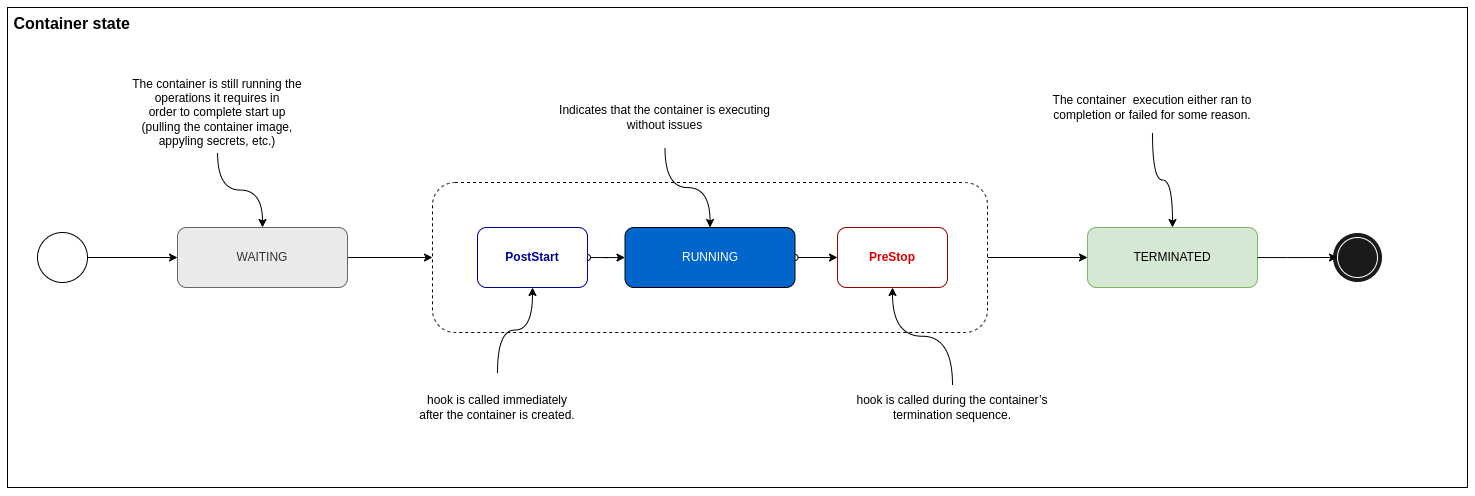

The diagram above was exported from draw.io. Its source (the exported page's mxGraphModel, read from the mxfile embedded in the PNG):
<mxGraphModel dx="1687" dy="975" grid="1" gridSize="10" guides="1" tooltips="1" connect="1" arrows="1" fold="1" page="1" pageScale="1" pageWidth="1100" pageHeight="850" math="0" shadow="0">
  <root>
    <mxCell id="6LdXXL7-9qWOWAV-HQBh-0" />
    <mxCell id="6LdXXL7-9qWOWAV-HQBh-1" parent="6LdXXL7-9qWOWAV-HQBh-0" />
    <mxCell id="6LdXXL7-9qWOWAV-HQBh-2" value="&amp;nbsp;Container state" style="rounded=0;whiteSpace=wrap;html=1;fontStyle=1;verticalAlign=top;align=left;fontSize=16;" vertex="1" parent="6LdXXL7-9qWOWAV-HQBh-1">
      <mxGeometry x="170" y="60" width="1460" height="480" as="geometry" />
    </mxCell>
    <mxCell id="4FwA39bGkyxb4my0JA3G-1" style="edgeStyle=orthogonalEdgeStyle;rounded=0;orthogonalLoop=1;jettySize=auto;html=1;exitX=1;exitY=0.5;exitDx=0;exitDy=0;entryX=0;entryY=0.5;entryDx=0;entryDy=0;" edge="1" parent="6LdXXL7-9qWOWAV-HQBh-1" source="6LdXXL7-9qWOWAV-HQBh-4" target="4FwA39bGkyxb4my0JA3G-0">
      <mxGeometry relative="1" as="geometry" />
    </mxCell>
    <mxCell id="6LdXXL7-9qWOWAV-HQBh-4" value="WAITING" style="rounded=1;whiteSpace=wrap;html=1;fillColor=#ebeaea;strokeColor=#666666;fontColor=#333333;" vertex="1" parent="6LdXXL7-9qWOWAV-HQBh-1">
      <mxGeometry x="340" y="280" width="170" height="60" as="geometry" />
    </mxCell>
    <mxCell id="6LdXXL7-9qWOWAV-HQBh-5" style="edgeStyle=orthogonalEdgeStyle;rounded=0;orthogonalLoop=1;jettySize=auto;html=1;exitX=1;exitY=0.5;exitDx=0;exitDy=0;" edge="1" parent="6LdXXL7-9qWOWAV-HQBh-1" source="6LdXXL7-9qWOWAV-HQBh-6" target="6LdXXL7-9qWOWAV-HQBh-4">
      <mxGeometry relative="1" as="geometry" />
    </mxCell>
    <mxCell id="6LdXXL7-9qWOWAV-HQBh-6" value="" style="ellipse;whiteSpace=wrap;html=1;aspect=fixed;" vertex="1" parent="6LdXXL7-9qWOWAV-HQBh-1">
      <mxGeometry x="200" y="285" width="50" height="50" as="geometry" />
    </mxCell>
    <mxCell id="4FwA39bGkyxb4my0JA3G-7" style="edgeStyle=orthogonalEdgeStyle;rounded=0;orthogonalLoop=1;jettySize=auto;html=1;exitX=1;exitY=0.5;exitDx=0;exitDy=0;" edge="1" parent="6LdXXL7-9qWOWAV-HQBh-1" source="4FwA39bGkyxb4my0JA3G-0" target="6LdXXL7-9qWOWAV-HQBh-10">
      <mxGeometry relative="1" as="geometry" />
    </mxCell>
    <mxCell id="4FwA39bGkyxb4my0JA3G-0" value="" style="rounded=1;whiteSpace=wrap;html=1;dashed=1;" vertex="1" parent="6LdXXL7-9qWOWAV-HQBh-1">
      <mxGeometry x="595" y="235" width="555" height="150" as="geometry" />
    </mxCell>
    <mxCell id="4FwA39bGkyxb4my0JA3G-6" style="edgeStyle=orthogonalEdgeStyle;rounded=0;orthogonalLoop=1;jettySize=auto;html=1;exitX=1;exitY=0.5;exitDx=0;exitDy=0;startArrow=oval;startFill=0;" edge="1" parent="6LdXXL7-9qWOWAV-HQBh-1" source="6LdXXL7-9qWOWAV-HQBh-8" target="4FwA39bGkyxb4my0JA3G-5">
      <mxGeometry relative="1" as="geometry" />
    </mxCell>
    <mxCell id="6LdXXL7-9qWOWAV-HQBh-8" value="RUNNING" style="rounded=1;whiteSpace=wrap;html=1;fillColor=#0066CC;strokeColor=default;fontColor=#FFFFFF;" vertex="1" parent="6LdXXL7-9qWOWAV-HQBh-1">
      <mxGeometry x="787.5" y="280" width="170" height="60" as="geometry" />
    </mxCell>
    <mxCell id="6LdXXL7-9qWOWAV-HQBh-10" value="TERMINATED" style="rounded=1;whiteSpace=wrap;html=1;fillColor=#d5e8d4;strokeColor=#82b366;" vertex="1" parent="6LdXXL7-9qWOWAV-HQBh-1">
      <mxGeometry x="1250" y="280" width="170" height="60" as="geometry" />
    </mxCell>
    <mxCell id="6LdXXL7-9qWOWAV-HQBh-11" style="edgeStyle=orthogonalEdgeStyle;rounded=0;orthogonalLoop=1;jettySize=auto;html=1;entryX=0.5;entryY=0;entryDx=0;entryDy=0;curved=1;" edge="1" parent="6LdXXL7-9qWOWAV-HQBh-1" source="6LdXXL7-9qWOWAV-HQBh-12" target="6LdXXL7-9qWOWAV-HQBh-4">
      <mxGeometry relative="1" as="geometry" />
    </mxCell>
    <mxCell id="6LdXXL7-9qWOWAV-HQBh-12" value="The container is still running the operations it requires in&lt;br&gt;order to complete start up (pulling the container image, appyling secrets, etc.)" style="text;html=1;strokeColor=none;fillColor=none;align=center;verticalAlign=middle;whiteSpace=wrap;rounded=0;" vertex="1" parent="6LdXXL7-9qWOWAV-HQBh-1">
      <mxGeometry x="290" y="125" width="180" height="80" as="geometry" />
    </mxCell>
    <mxCell id="6LdXXL7-9qWOWAV-HQBh-13" style="edgeStyle=orthogonalEdgeStyle;rounded=0;orthogonalLoop=1;jettySize=auto;html=1;exitX=0.5;exitY=1;exitDx=0;exitDy=0;curved=1;" edge="1" parent="6LdXXL7-9qWOWAV-HQBh-1" source="6LdXXL7-9qWOWAV-HQBh-14" target="6LdXXL7-9qWOWAV-HQBh-8">
      <mxGeometry relative="1" as="geometry" />
    </mxCell>
    <mxCell id="6LdXXL7-9qWOWAV-HQBh-14" value="Indicates that the container is executing without issues" style="text;html=1;strokeColor=none;fillColor=none;align=center;verticalAlign=middle;whiteSpace=wrap;rounded=0;" vertex="1" parent="6LdXXL7-9qWOWAV-HQBh-1">
      <mxGeometry x="720" y="140" width="215" height="60" as="geometry" />
    </mxCell>
    <mxCell id="6LdXXL7-9qWOWAV-HQBh-15" style="edgeStyle=orthogonalEdgeStyle;rounded=0;orthogonalLoop=1;jettySize=auto;html=1;exitX=0.5;exitY=1;exitDx=0;exitDy=0;curved=1;" edge="1" parent="6LdXXL7-9qWOWAV-HQBh-1" source="6LdXXL7-9qWOWAV-HQBh-16" target="6LdXXL7-9qWOWAV-HQBh-10">
      <mxGeometry relative="1" as="geometry" />
    </mxCell>
    <mxCell id="6LdXXL7-9qWOWAV-HQBh-16" value="The container&amp;nbsp; execution either ran to&lt;br&gt;completion or failed for some reason." style="text;html=1;strokeColor=none;fillColor=none;align=center;verticalAlign=middle;whiteSpace=wrap;rounded=0;" vertex="1" parent="6LdXXL7-9qWOWAV-HQBh-1">
      <mxGeometry x="1190" y="135" width="250" height="50" as="geometry" />
    </mxCell>
    <mxCell id="6LdXXL7-9qWOWAV-HQBh-17" value="" style="ellipse;whiteSpace=wrap;html=1;aspect=fixed;gradientColor=none;fillColor=#1A1A1A;strokeColor=#FFFFFF;" vertex="1" parent="6LdXXL7-9qWOWAV-HQBh-1">
      <mxGeometry x="1495" y="285" width="50" height="50" as="geometry" />
    </mxCell>
    <mxCell id="6LdXXL7-9qWOWAV-HQBh-18" value="" style="ellipse;whiteSpace=wrap;html=1;aspect=fixed;gradientColor=none;fillColor=#1A1A1A;strokeColor=#FFFFFF;" vertex="1" parent="6LdXXL7-9qWOWAV-HQBh-1">
      <mxGeometry x="1500" y="290" width="40" height="40" as="geometry" />
    </mxCell>
    <mxCell id="4FwA39bGkyxb4my0JA3G-4" style="edgeStyle=orthogonalEdgeStyle;rounded=0;orthogonalLoop=1;jettySize=auto;html=1;exitX=1;exitY=0.5;exitDx=0;exitDy=0;startArrow=oval;startFill=0;" edge="1" parent="6LdXXL7-9qWOWAV-HQBh-1" source="4FwA39bGkyxb4my0JA3G-3" target="6LdXXL7-9qWOWAV-HQBh-8">
      <mxGeometry relative="1" as="geometry" />
    </mxCell>
    <mxCell id="4FwA39bGkyxb4my0JA3G-3" value="PostStart" style="rounded=1;whiteSpace=wrap;html=1;fontColor=#000099;fontStyle=1;strokeColor=#000099;" vertex="1" parent="6LdXXL7-9qWOWAV-HQBh-1">
      <mxGeometry x="640" y="280" width="110" height="60" as="geometry" />
    </mxCell>
    <mxCell id="4FwA39bGkyxb4my0JA3G-5" value="PreStop" style="rounded=1;whiteSpace=wrap;html=1;fontColor=#DB0000;fontStyle=1;strokeColor=#990000;" vertex="1" parent="6LdXXL7-9qWOWAV-HQBh-1">
      <mxGeometry x="1000" y="280" width="110" height="60" as="geometry" />
    </mxCell>
    <mxCell id="6LdXXL7-9qWOWAV-HQBh-9" style="edgeStyle=orthogonalEdgeStyle;rounded=0;orthogonalLoop=1;jettySize=auto;html=1;entryX=0;entryY=0.5;entryDx=0;entryDy=0;" edge="1" parent="6LdXXL7-9qWOWAV-HQBh-1" source="6LdXXL7-9qWOWAV-HQBh-10" target="6LdXXL7-9qWOWAV-HQBh-18">
      <mxGeometry relative="1" as="geometry">
        <Array as="points">
          <mxPoint x="1450" y="310" />
          <mxPoint x="1450" y="310" />
        </Array>
      </mxGeometry>
    </mxCell>
    <mxCell id="4FwA39bGkyxb4my0JA3G-9" style="edgeStyle=orthogonalEdgeStyle;rounded=0;orthogonalLoop=1;jettySize=auto;html=1;exitX=0.5;exitY=0;exitDx=0;exitDy=0;curved=1;" edge="1" parent="6LdXXL7-9qWOWAV-HQBh-1" source="4FwA39bGkyxb4my0JA3G-8" target="4FwA39bGkyxb4my0JA3G-3">
      <mxGeometry relative="1" as="geometry" />
    </mxCell>
    <mxCell id="4FwA39bGkyxb4my0JA3G-8" value="hook is called immediately after the container is created." style="text;html=1;strokeColor=none;fillColor=none;align=center;verticalAlign=middle;whiteSpace=wrap;rounded=0;" vertex="1" parent="6LdXXL7-9qWOWAV-HQBh-1">
      <mxGeometry x="580" y="425" width="160" height="70" as="geometry" />
    </mxCell>
    <mxCell id="4FwA39bGkyxb4my0JA3G-11" style="edgeStyle=orthogonalEdgeStyle;rounded=0;orthogonalLoop=1;jettySize=auto;html=1;curved=1;" edge="1" parent="6LdXXL7-9qWOWAV-HQBh-1" source="4FwA39bGkyxb4my0JA3G-10" target="4FwA39bGkyxb4my0JA3G-5">
      <mxGeometry relative="1" as="geometry" />
    </mxCell>
    <mxCell id="4FwA39bGkyxb4my0JA3G-10" value="hook is called during the container’s termination sequence." style="text;html=1;strokeColor=none;fillColor=none;align=center;verticalAlign=middle;whiteSpace=wrap;rounded=0;" vertex="1" parent="6LdXXL7-9qWOWAV-HQBh-1">
      <mxGeometry x="1010" y="437.5" width="210" height="45" as="geometry" />
    </mxCell>
  </root>
</mxGraphModel>